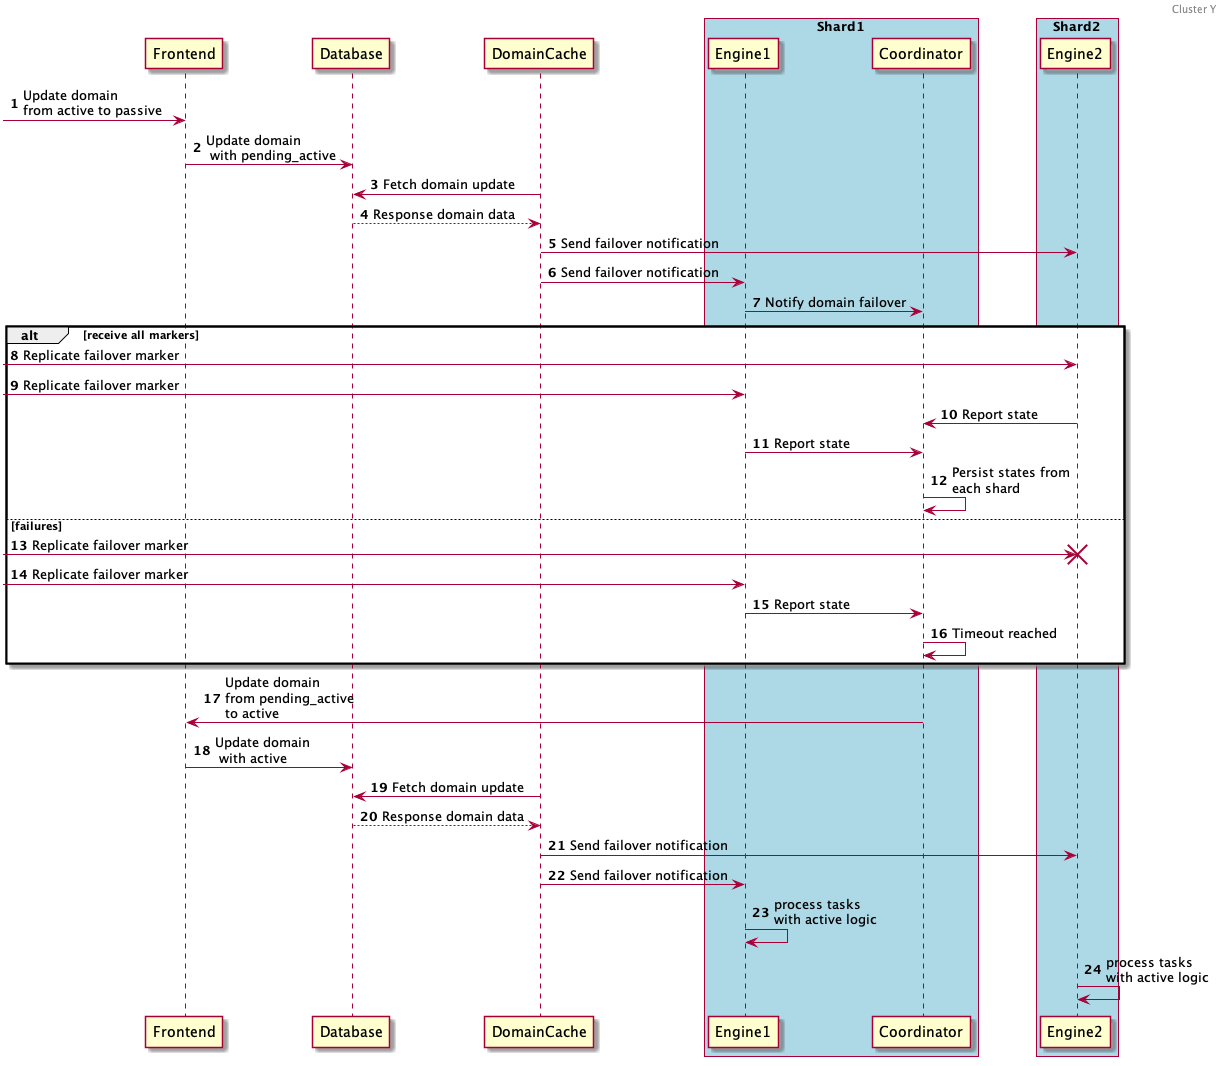

The diagram above was rendered by PlantUML. Its source (embedded in the PNG):
@startuml
autonumber
header Cluster Y

-> Frontend: Update domain \nfrom active to passive

Frontend -> Database: Update domain\n with pending_active
DomainCache -> Database: Fetch domain update
Database --> DomainCache: Response domain data

DomainCache -> Engine2: Send failover notification
DomainCache -> Engine1: Send failover notification

box "Shard1" #LightBlue
	participant Engine1
	participant Coordinator
end box
box "Shard2" #LightBlue
	participant Engine2
end box

Engine1 -> Coordinator: Notify domain failover

alt receive all markers
-> Engine2: Replicate failover marker
-> Engine1: Replicate failover marker
Engine2 -> Coordinator: Report state
Engine1 -> Coordinator: Report state

Coordinator -> Coordinator: Persist states from\neach shard

else failures
-> Engine2: Replicate failover marker
destroy Engine2
-> Engine1: Replicate failover marker
Engine1 -> Coordinator: Report state
Coordinator -> Coordinator: Timeout reached
end

Coordinator -> Frontend: Update domain\nfrom pending_active\nto active
Frontend -> Database: Update domain\n with active
DomainCache -> Database: Fetch domain update
Database --> DomainCache: Response domain data
DomainCache -> Engine2: Send failover notification
DomainCache -> Engine1: Send failover notification
Engine1 -> Engine1: process tasks\nwith active logic
Engine2 -> Engine2: process tasks\nwith active logic

@enduml